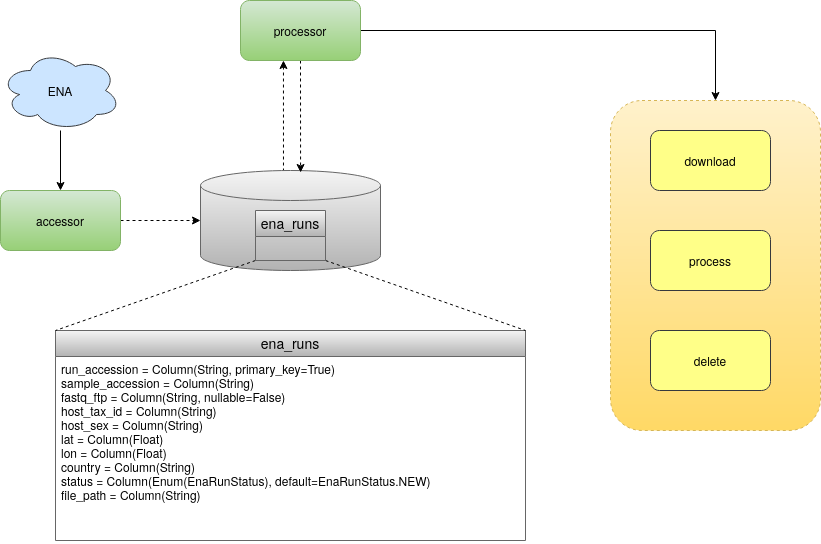

The diagram above was exported from draw.io. Its source (the exported page's mxGraphModel, read from the mxfile embedded in the PNG):
<mxGraphModel dx="1422" dy="770" grid="1" gridSize="10" guides="1" tooltips="1" connect="1" arrows="1" fold="1" page="1" pageScale="1" pageWidth="1100" pageHeight="850" math="0" shadow="0">
  <root>
    <mxCell id="0" />
    <mxCell id="1" parent="0" />
    <mxCell id="w868LbzNMy9ZEB6-ookT-6" style="rounded=0;orthogonalLoop=1;jettySize=auto;html=1;entryX=0;entryY=0.5;entryDx=0;entryDy=0;entryPerimeter=0;exitX=1;exitY=0.5;exitDx=0;exitDy=0;dashed=1;" edge="1" parent="1" source="w868LbzNMy9ZEB6-ookT-1" target="w868LbzNMy9ZEB6-ookT-3">
      <mxGeometry relative="1" as="geometry" />
    </mxCell>
    <mxCell id="w868LbzNMy9ZEB6-ookT-1" value="&lt;div&gt;accessor&lt;/div&gt;" style="rounded=1;whiteSpace=wrap;html=1;gradientColor=#97d077;fillColor=#d5e8d4;strokeColor=#82b366;" vertex="1" parent="1">
      <mxGeometry x="200" y="300" width="120" height="60" as="geometry" />
    </mxCell>
    <mxCell id="w868LbzNMy9ZEB6-ookT-10" style="rounded=0;orthogonalLoop=1;jettySize=auto;html=1;dashed=1;exitX=0.461;exitY=0.01;exitDx=0;exitDy=0;exitPerimeter=0;entryX=0.358;entryY=1;entryDx=0;entryDy=0;entryPerimeter=0;" edge="1" parent="1" source="w868LbzNMy9ZEB6-ookT-3" target="w868LbzNMy9ZEB6-ookT-9">
      <mxGeometry relative="1" as="geometry">
        <mxPoint x="486" y="172" as="targetPoint" />
      </mxGeometry>
    </mxCell>
    <mxCell id="w868LbzNMy9ZEB6-ookT-3" value="" style="shape=cylinder3;whiteSpace=wrap;html=1;boundedLbl=1;backgroundOutline=1;size=15;gradientColor=#b3b3b3;fillColor=#f5f5f5;strokeColor=#666666;" vertex="1" parent="1">
      <mxGeometry x="400" y="280" width="180" height="100" as="geometry" />
    </mxCell>
    <mxCell id="w868LbzNMy9ZEB6-ookT-5" style="edgeStyle=orthogonalEdgeStyle;rounded=0;orthogonalLoop=1;jettySize=auto;html=1;entryX=0.5;entryY=0;entryDx=0;entryDy=0;" edge="1" parent="1" source="w868LbzNMy9ZEB6-ookT-4" target="w868LbzNMy9ZEB6-ookT-1">
      <mxGeometry relative="1" as="geometry" />
    </mxCell>
    <mxCell id="w868LbzNMy9ZEB6-ookT-4" value="ENA" style="ellipse;shape=cloud;whiteSpace=wrap;html=1;fillColor=#cce5ff;strokeColor=#36393d;" vertex="1" parent="1">
      <mxGeometry x="200" y="160" width="120" height="80" as="geometry" />
    </mxCell>
    <mxCell id="w868LbzNMy9ZEB6-ookT-21" style="edgeStyle=orthogonalEdgeStyle;rounded=0;orthogonalLoop=1;jettySize=auto;html=1;entryX=0.5;entryY=0;entryDx=0;entryDy=0;endArrow=classic;endFill=1;" edge="1" parent="1" source="w868LbzNMy9ZEB6-ookT-9" target="w868LbzNMy9ZEB6-ookT-20">
      <mxGeometry relative="1" as="geometry" />
    </mxCell>
    <mxCell id="w868LbzNMy9ZEB6-ookT-23" style="edgeStyle=none;rounded=0;orthogonalLoop=1;jettySize=auto;html=1;exitX=0.5;exitY=1;exitDx=0;exitDy=0;entryX=0.556;entryY=0.02;entryDx=0;entryDy=0;entryPerimeter=0;dashed=1;endArrow=classic;endFill=1;" edge="1" parent="1" source="w868LbzNMy9ZEB6-ookT-9" target="w868LbzNMy9ZEB6-ookT-3">
      <mxGeometry relative="1" as="geometry" />
    </mxCell>
    <mxCell id="w868LbzNMy9ZEB6-ookT-9" value="processor" style="rounded=1;whiteSpace=wrap;html=1;gradientColor=#97d077;fillColor=#d5e8d4;strokeColor=#82b366;" vertex="1" parent="1">
      <mxGeometry x="440" y="110" width="120" height="60" as="geometry" />
    </mxCell>
    <mxCell id="w868LbzNMy9ZEB6-ookT-12" value="ena_runs" style="swimlane;fontStyle=0;childLayout=stackLayout;horizontal=1;startSize=26;horizontalStack=0;resizeParent=1;resizeParentMax=0;resizeLast=0;collapsible=1;marginBottom=0;align=center;fontSize=14;gradientColor=#b3b3b3;fillColor=#f5f5f5;strokeColor=#666666;" vertex="1" parent="1">
      <mxGeometry x="255" y="440" width="470" height="210" as="geometry" />
    </mxCell>
    <mxCell id="w868LbzNMy9ZEB6-ookT-13" value="run_accession = Column(String, primary_key=True) &#10;sample_accession = Column(String) &#10;fastq_ftp = Column(String, nullable=False)&#10;host_tax_id = Column(String) &#10;host_sex = Column(String)&#10;lat = Column(Float)&#10;lon = Column(Float)&#10;country = Column(String)&#10;status = Column(Enum(EnaRunStatus), default=EnaRunStatus.NEW)&#10;file_path = Column(String)" style="text;strokeColor=none;fillColor=none;spacingLeft=4;spacingRight=4;overflow=hidden;rotatable=0;points=[[0,0.5],[1,0.5]];portConstraint=eastwest;fontSize=12;" vertex="1" parent="w868LbzNMy9ZEB6-ookT-12">
      <mxGeometry y="26" width="470" height="184" as="geometry" />
    </mxCell>
    <mxCell id="w868LbzNMy9ZEB6-ookT-18" style="rounded=0;orthogonalLoop=1;jettySize=auto;html=1;exitX=0;exitY=1;exitDx=0;exitDy=0;entryX=0;entryY=0;entryDx=0;entryDy=0;dashed=1;endArrow=none;endFill=0;" edge="1" parent="1" source="w868LbzNMy9ZEB6-ookT-16" target="w868LbzNMy9ZEB6-ookT-12">
      <mxGeometry relative="1" as="geometry" />
    </mxCell>
    <mxCell id="w868LbzNMy9ZEB6-ookT-19" style="edgeStyle=none;rounded=0;orthogonalLoop=1;jettySize=auto;html=1;exitX=1;exitY=1;exitDx=0;exitDy=0;entryX=1;entryY=0;entryDx=0;entryDy=0;dashed=1;endArrow=none;endFill=0;" edge="1" parent="1" source="w868LbzNMy9ZEB6-ookT-16" target="w868LbzNMy9ZEB6-ookT-12">
      <mxGeometry relative="1" as="geometry" />
    </mxCell>
    <mxCell id="w868LbzNMy9ZEB6-ookT-16" value="ena_runs" style="swimlane;fontStyle=0;childLayout=stackLayout;horizontal=1;startSize=26;horizontalStack=0;resizeParent=1;resizeParentMax=0;resizeLast=0;collapsible=1;marginBottom=0;align=center;fontSize=14;gradientColor=#b3b3b3;fillColor=#f5f5f5;strokeColor=#666666;" vertex="1" parent="1">
      <mxGeometry x="455" y="320" width="70" height="50" as="geometry" />
    </mxCell>
    <mxCell id="w868LbzNMy9ZEB6-ookT-22" value="" style="group" vertex="1" connectable="0" parent="1">
      <mxGeometry x="810" y="210" width="210" height="330" as="geometry" />
    </mxCell>
    <mxCell id="w868LbzNMy9ZEB6-ookT-20" value="" style="rounded=1;whiteSpace=wrap;html=1;dashed=1;gradientColor=#ffd966;fillColor=#fff2cc;strokeColor=#d6b656;" vertex="1" parent="w868LbzNMy9ZEB6-ookT-22">
      <mxGeometry width="210" height="330" as="geometry" />
    </mxCell>
    <mxCell id="w868LbzNMy9ZEB6-ookT-2" value="process" style="rounded=1;whiteSpace=wrap;html=1;fillColor=#ffff88;strokeColor=#36393d;" vertex="1" parent="w868LbzNMy9ZEB6-ookT-22">
      <mxGeometry x="40" y="130" width="120" height="60" as="geometry" />
    </mxCell>
    <mxCell id="w868LbzNMy9ZEB6-ookT-7" value="download" style="rounded=1;whiteSpace=wrap;html=1;fillColor=#ffff88;strokeColor=#36393d;" vertex="1" parent="w868LbzNMy9ZEB6-ookT-22">
      <mxGeometry x="40" y="30" width="120" height="60" as="geometry" />
    </mxCell>
    <mxCell id="w868LbzNMy9ZEB6-ookT-8" value="delete" style="rounded=1;whiteSpace=wrap;html=1;fillColor=#ffff88;strokeColor=#36393d;" vertex="1" parent="w868LbzNMy9ZEB6-ookT-22">
      <mxGeometry x="40" y="230" width="120" height="60" as="geometry" />
    </mxCell>
  </root>
</mxGraphModel>